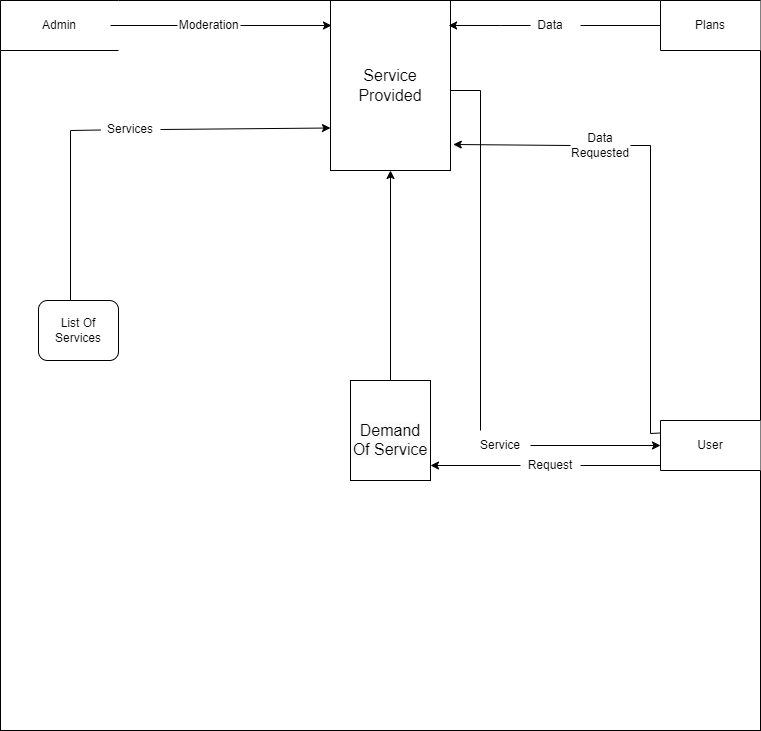

The diagram above was exported from draw.io. Its source (the exported page's mxGraphModel, read from the mxfile embedded in the PNG):
<mxGraphModel dx="1050" dy="557" grid="1" gridSize="10" guides="1" tooltips="1" connect="1" arrows="1" fold="1" page="1" pageScale="1" pageWidth="827" pageHeight="1169" math="0" shadow="0">
  <root>
    <mxCell id="0" />
    <mxCell id="1" parent="0" />
    <mxCell id="m5L-oGfbznjHoL6ZlZ_I-1" value="" style="rounded=0;whiteSpace=wrap;html=1;strokeColor=default;align=center;verticalAlign=middle;fontFamily=Helvetica;fontSize=12;fontColor=default;fillColor=default;" parent="1" vertex="1">
      <mxGeometry x="240" width="760" height="730" as="geometry" />
    </mxCell>
    <mxCell id="m5L-oGfbznjHoL6ZlZ_I-2" value="Plans" style="html=1;dashed=0;whiteSpace=wrap;shape=partialRectangle;right=0;rounded=0;strokeColor=default;align=center;verticalAlign=middle;fontFamily=Helvetica;fontSize=12;fontColor=default;fillColor=default;direction=east;" parent="1" vertex="1">
      <mxGeometry x="900" width="100" height="50" as="geometry" />
    </mxCell>
    <mxCell id="m5L-oGfbznjHoL6ZlZ_I-3" value="Admin" style="html=1;dashed=0;whiteSpace=wrap;shape=partialRectangle;right=0;rounded=0;strokeColor=default;align=center;verticalAlign=middle;fontFamily=Helvetica;fontSize=12;fontColor=default;fillColor=default;direction=east;" parent="1" vertex="1">
      <mxGeometry x="240" width="118" height="50" as="geometry" />
    </mxCell>
    <mxCell id="m5L-oGfbznjHoL6ZlZ_I-4" value="&lt;font style=&quot;font-size: 16px;&quot;&gt;Service Provided&lt;/font&gt;" style="rounded=0;whiteSpace=wrap;html=1;strokeColor=default;align=center;verticalAlign=middle;fontFamily=Helvetica;fontSize=12;fontColor=default;fillColor=default;" parent="1" vertex="1">
      <mxGeometry x="570" width="120" height="170" as="geometry" />
    </mxCell>
    <mxCell id="m5L-oGfbznjHoL6ZlZ_I-5" value="" style="endArrow=classic;html=1;rounded=0;fontFamily=Helvetica;fontSize=12;fontColor=default;entryX=0.984;entryY=0.147;entryDx=0;entryDy=0;entryPerimeter=0;" parent="1" target="m5L-oGfbznjHoL6ZlZ_I-4" edge="1">
      <mxGeometry width="50" height="50" relative="1" as="geometry">
        <mxPoint x="770" y="25" as="sourcePoint" />
        <mxPoint x="698.0799999999999" y="24.99000000000001" as="targetPoint" />
        <Array as="points">
          <mxPoint x="740" y="25" />
        </Array>
      </mxGeometry>
    </mxCell>
    <mxCell id="m5L-oGfbznjHoL6ZlZ_I-10" value="" style="endArrow=classic;html=1;rounded=0;fontFamily=Helvetica;fontSize=12;fontColor=default;entryX=0;entryY=0.147;entryDx=0;entryDy=0;entryPerimeter=0;" parent="1" edge="1">
      <mxGeometry width="50" height="50" relative="1" as="geometry">
        <mxPoint x="480" y="25" as="sourcePoint" />
        <mxPoint x="571" y="24.99000000000001" as="targetPoint" />
      </mxGeometry>
    </mxCell>
    <mxCell id="m5L-oGfbznjHoL6ZlZ_I-12" value="&amp;nbsp;Moderation" style="text;html=1;strokeColor=none;fillColor=none;align=center;verticalAlign=middle;whiteSpace=wrap;rounded=0;fontSize=12;fontFamily=Helvetica;fontColor=default;" parent="1" vertex="1">
      <mxGeometry x="417" y="10" width="60" height="30" as="geometry" />
    </mxCell>
    <mxCell id="m5L-oGfbznjHoL6ZlZ_I-16" value="" style="endArrow=classic;html=1;rounded=0;exitX=0;exitY=0.5;exitDx=0;exitDy=0;entryX=1.023;entryY=0.847;entryDx=0;entryDy=0;entryPerimeter=0;" parent="1" source="m5L-oGfbznjHoL6ZlZ_I-17" target="m5L-oGfbznjHoL6ZlZ_I-4" edge="1">
      <mxGeometry width="50" height="50" relative="1" as="geometry">
        <mxPoint x="560" y="240" as="sourcePoint" />
        <mxPoint x="620" y="180" as="targetPoint" />
        <Array as="points" />
      </mxGeometry>
    </mxCell>
    <mxCell id="m5L-oGfbznjHoL6ZlZ_I-17" value="Data Requested" style="text;html=1;strokeColor=none;fillColor=none;align=center;verticalAlign=middle;whiteSpace=wrap;rounded=0;" parent="1" vertex="1">
      <mxGeometry x="810" y="130" width="60" height="30" as="geometry" />
    </mxCell>
    <mxCell id="m5L-oGfbznjHoL6ZlZ_I-19" value="" style="endArrow=classic;html=1;rounded=0;exitX=1;exitY=0.5;exitDx=0;exitDy=0;entryX=0;entryY=0.75;entryDx=0;entryDy=0;" parent="1" source="m5L-oGfbznjHoL6ZlZ_I-21" target="m5L-oGfbznjHoL6ZlZ_I-4" edge="1">
      <mxGeometry width="50" height="50" relative="1" as="geometry">
        <mxPoint x="390" y="260" as="sourcePoint" />
        <mxPoint x="482" y="260" as="targetPoint" />
      </mxGeometry>
    </mxCell>
    <mxCell id="m5L-oGfbznjHoL6ZlZ_I-20" value="List Of Services" style="rounded=1;whiteSpace=wrap;html=1;" parent="1" vertex="1">
      <mxGeometry x="278" y="300" width="80" height="60" as="geometry" />
    </mxCell>
    <mxCell id="m5L-oGfbznjHoL6ZlZ_I-21" value="Services" style="text;html=1;strokeColor=none;fillColor=none;align=center;verticalAlign=middle;whiteSpace=wrap;rounded=0;" parent="1" vertex="1">
      <mxGeometry x="340" y="114" width="60" height="30" as="geometry" />
    </mxCell>
    <mxCell id="m5L-oGfbznjHoL6ZlZ_I-22" value="" style="endArrow=none;html=1;rounded=0;" parent="1" target="m5L-oGfbznjHoL6ZlZ_I-21" edge="1">
      <mxGeometry width="50" height="50" relative="1" as="geometry">
        <mxPoint x="310" y="300" as="sourcePoint" />
        <mxPoint x="340" y="140" as="targetPoint" />
        <Array as="points">
          <mxPoint x="310" y="130" />
        </Array>
      </mxGeometry>
    </mxCell>
    <mxCell id="m5L-oGfbznjHoL6ZlZ_I-25" value="Request" style="text;html=1;strokeColor=none;fillColor=none;align=center;verticalAlign=middle;whiteSpace=wrap;rounded=0;" parent="1" vertex="1">
      <mxGeometry x="760" y="450" width="60" height="30" as="geometry" />
    </mxCell>
    <mxCell id="m5L-oGfbznjHoL6ZlZ_I-26" value="&lt;font style=&quot;font-size: 16px;&quot;&gt;&lt;br&gt;&lt;span style=&quot;color: rgb(0, 0, 0); font-family: Helvetica; font-style: normal; font-variant-ligatures: normal; font-variant-caps: normal; font-weight: 400; letter-spacing: normal; orphans: 2; text-align: center; text-indent: 0px; text-transform: none; widows: 2; word-spacing: 0px; -webkit-text-stroke-width: 0px; background-color: rgb(251, 251, 251); text-decoration-thickness: initial; text-decoration-style: initial; text-decoration-color: initial; float: none; display: inline !important;&quot;&gt;Demand Of Service&lt;/span&gt;&lt;br&gt;&lt;/font&gt;" style="rounded=0;whiteSpace=wrap;html=1;" parent="1" vertex="1">
      <mxGeometry x="590" y="380" width="80" height="100" as="geometry" />
    </mxCell>
    <mxCell id="m5L-oGfbznjHoL6ZlZ_I-27" value="Data" style="text;html=1;strokeColor=none;fillColor=none;align=center;verticalAlign=middle;whiteSpace=wrap;rounded=0;" parent="1" vertex="1">
      <mxGeometry x="760" y="10" width="60" height="30" as="geometry" />
    </mxCell>
    <mxCell id="m5L-oGfbznjHoL6ZlZ_I-28" value="" style="endArrow=none;html=1;rounded=0;entryX=0;entryY=0.5;entryDx=0;entryDy=0;" parent="1" source="m5L-oGfbznjHoL6ZlZ_I-27" target="m5L-oGfbznjHoL6ZlZ_I-2" edge="1">
      <mxGeometry width="50" height="50" relative="1" as="geometry">
        <mxPoint x="690" y="394.33" as="sourcePoint" />
        <mxPoint x="880" y="394.83" as="targetPoint" />
        <Array as="points" />
      </mxGeometry>
    </mxCell>
    <mxCell id="m5L-oGfbznjHoL6ZlZ_I-29" value="User" style="html=1;dashed=0;whiteSpace=wrap;shape=partialRectangle;right=0;rounded=0;strokeColor=default;align=center;verticalAlign=middle;fontFamily=Helvetica;fontSize=12;fontColor=default;fillColor=default;direction=east;" parent="1" vertex="1">
      <mxGeometry x="900" y="420" width="100" height="50" as="geometry" />
    </mxCell>
    <mxCell id="m5L-oGfbznjHoL6ZlZ_I-31" value="" style="endArrow=none;html=1;rounded=0;exitX=0;exitY=0.25;exitDx=0;exitDy=0;entryX=1;entryY=0.5;entryDx=0;entryDy=0;" parent="1" source="m5L-oGfbznjHoL6ZlZ_I-29" target="m5L-oGfbznjHoL6ZlZ_I-17" edge="1">
      <mxGeometry width="50" height="50" relative="1" as="geometry">
        <mxPoint x="899" y="582.5" as="sourcePoint" />
        <mxPoint x="879" y="152.5" as="targetPoint" />
        <Array as="points">
          <mxPoint x="890" y="433" />
          <mxPoint x="890" y="145" />
        </Array>
      </mxGeometry>
    </mxCell>
    <mxCell id="m5L-oGfbznjHoL6ZlZ_I-34" value="" style="endArrow=none;html=1;rounded=0;entryX=0;entryY=0.5;entryDx=0;entryDy=0;" parent="1" target="m5L-oGfbznjHoL6ZlZ_I-12" edge="1">
      <mxGeometry width="50" height="50" relative="1" as="geometry">
        <mxPoint x="350" y="25" as="sourcePoint" />
        <mxPoint x="450" y="25" as="targetPoint" />
      </mxGeometry>
    </mxCell>
    <mxCell id="m5L-oGfbznjHoL6ZlZ_I-38" value="Service" style="text;html=1;strokeColor=none;fillColor=none;align=center;verticalAlign=middle;whiteSpace=wrap;rounded=0;" parent="1" vertex="1">
      <mxGeometry x="710" y="430" width="60" height="30" as="geometry" />
    </mxCell>
    <mxCell id="m5L-oGfbznjHoL6ZlZ_I-39" value="" style="endArrow=classic;html=1;rounded=0;exitX=0.5;exitY=0;exitDx=0;exitDy=0;" parent="1" source="m5L-oGfbznjHoL6ZlZ_I-26" edge="1">
      <mxGeometry width="50" height="50" relative="1" as="geometry">
        <mxPoint x="580" y="220" as="sourcePoint" />
        <mxPoint x="630" y="170" as="targetPoint" />
      </mxGeometry>
    </mxCell>
    <mxCell id="m5L-oGfbznjHoL6ZlZ_I-40" value="" style="endArrow=none;html=1;rounded=0;" parent="1" edge="1">
      <mxGeometry width="50" height="50" relative="1" as="geometry">
        <mxPoint x="720" y="430" as="sourcePoint" />
        <mxPoint x="690" y="90" as="targetPoint" />
        <Array as="points">
          <mxPoint x="720" y="90" />
          <mxPoint x="690" y="90" />
        </Array>
      </mxGeometry>
    </mxCell>
    <mxCell id="m5L-oGfbznjHoL6ZlZ_I-42" value="" style="endArrow=classic;html=1;rounded=0;" parent="1" source="m5L-oGfbznjHoL6ZlZ_I-25" edge="1">
      <mxGeometry width="50" height="50" relative="1" as="geometry">
        <mxPoint x="620" y="510" as="sourcePoint" />
        <mxPoint x="670" y="465" as="targetPoint" />
      </mxGeometry>
    </mxCell>
    <mxCell id="m5L-oGfbznjHoL6ZlZ_I-43" value="" style="endArrow=none;html=1;rounded=0;exitX=1;exitY=0.5;exitDx=0;exitDy=0;" parent="1" source="m5L-oGfbznjHoL6ZlZ_I-25" edge="1">
      <mxGeometry width="50" height="50" relative="1" as="geometry">
        <mxPoint x="860" y="500" as="sourcePoint" />
        <mxPoint x="900" y="465" as="targetPoint" />
      </mxGeometry>
    </mxCell>
    <mxCell id="m5L-oGfbznjHoL6ZlZ_I-44" value="" style="endArrow=classic;html=1;rounded=0;entryX=0;entryY=0.5;entryDx=0;entryDy=0;" parent="1" source="m5L-oGfbznjHoL6ZlZ_I-38" target="m5L-oGfbznjHoL6ZlZ_I-29" edge="1">
      <mxGeometry width="50" height="50" relative="1" as="geometry">
        <mxPoint x="850" y="490" as="sourcePoint" />
        <mxPoint x="900" y="440" as="targetPoint" />
      </mxGeometry>
    </mxCell>
  </root>
</mxGraphModel>